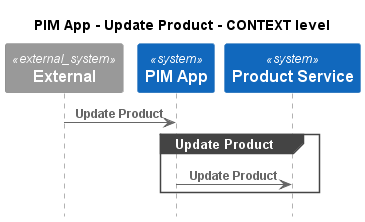

The diagram above was rendered by PlantUML. Its source (embedded in the PNG):
@startuml
!pragma layout smetana
!include ..\..\..\..\.c4s\C4_Sequence.puml

title PIM App - Update Product - CONTEXT level

System_Ext(C4InterFlow.SoftwareSystems.ExternalSystem, "External", "")
System(ECommercePlatform.SoftwareSystems.PIMApp, "PIM App", "")
System(ECommercePlatform.SoftwareSystems.ProductService, "Product Service", "")

Rel(C4InterFlow.SoftwareSystems.ExternalSystem, ECommercePlatform.SoftwareSystems.PIMApp, "Update Product")
group Update Product
Rel(ECommercePlatform.SoftwareSystems.PIMApp, ECommercePlatform.SoftwareSystems.ProductService, "Update Product")
end


@enduml